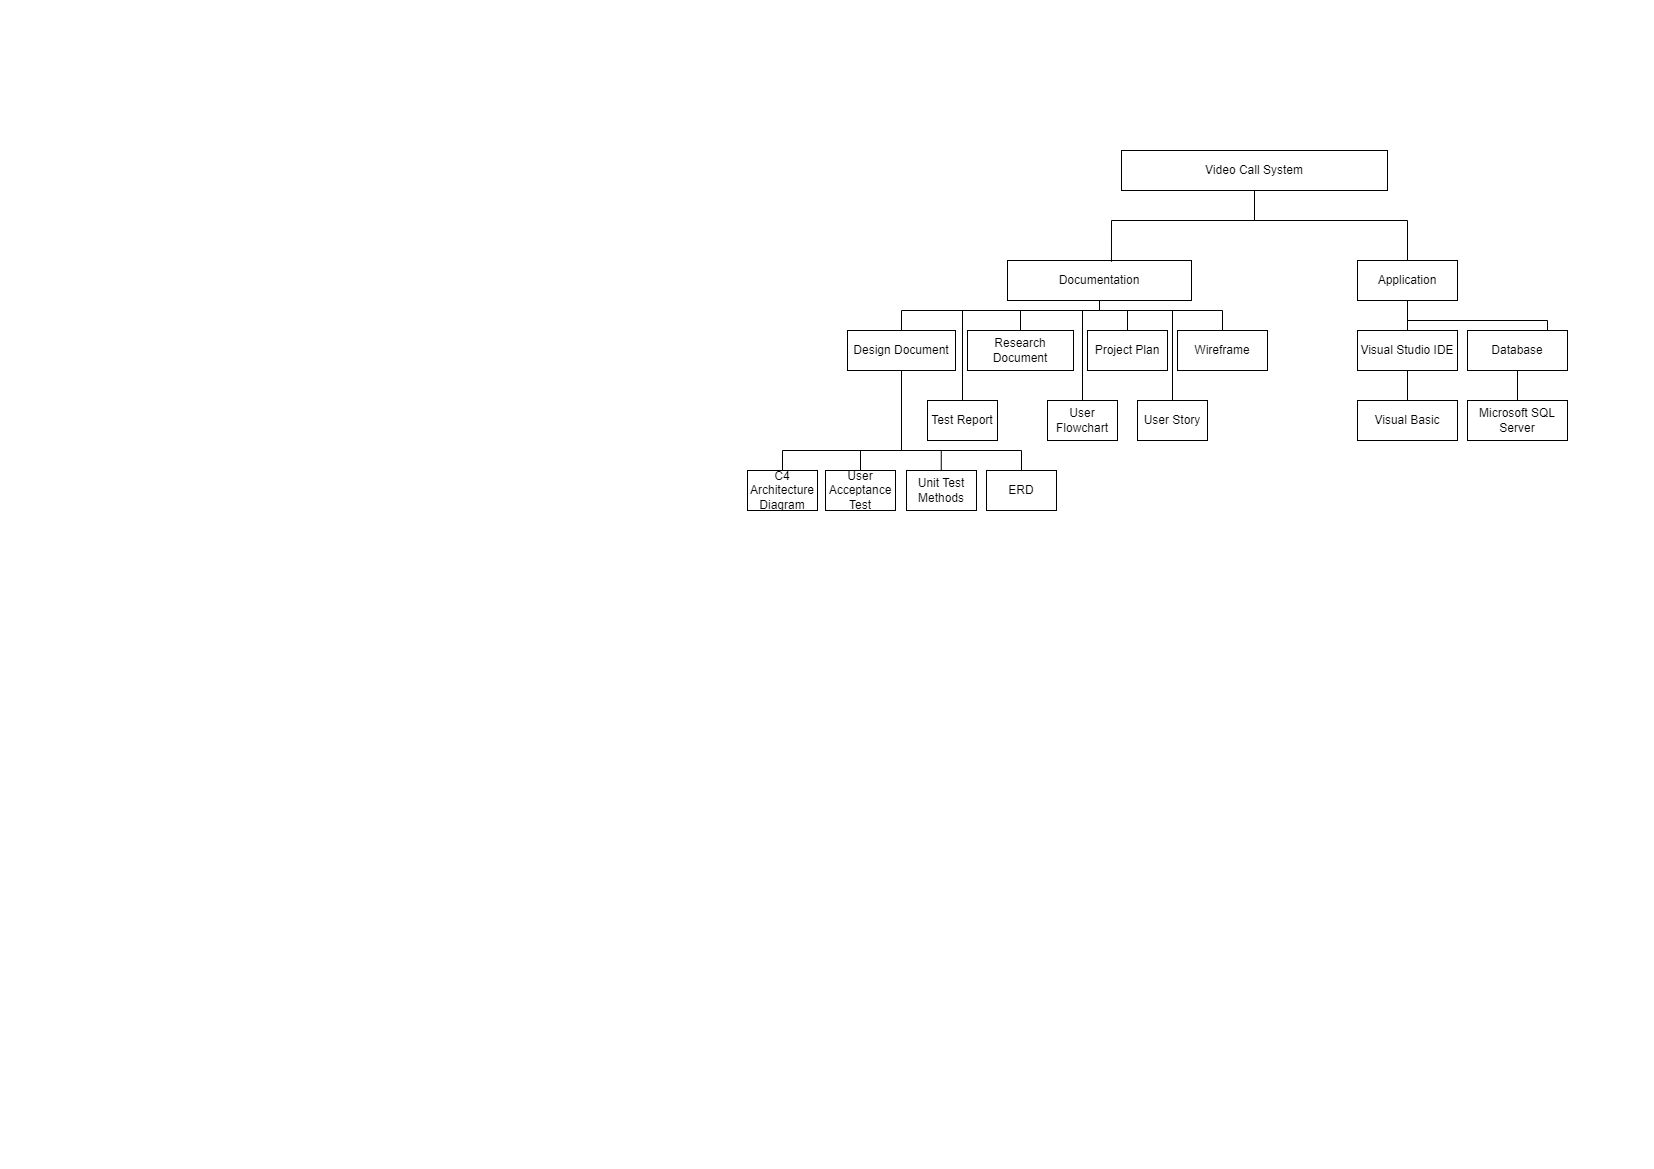

The diagram above was exported from draw.io. Its source (the exported page's mxGraphModel, read from the mxfile embedded in the PNG):
<mxGraphModel dx="1702" dy="452" grid="1" gridSize="10" guides="1" tooltips="1" connect="1" arrows="1" fold="1" page="1" pageScale="1" pageWidth="827" pageHeight="1169" math="0" shadow="0">
  <root>
    <mxCell id="0" />
    <mxCell id="1" parent="0" />
    <mxCell id="Qb-XCKVCPmLsq2yxPxn6-1" value="Video Call System" style="rounded=0;whiteSpace=wrap;html=1;" parent="1" vertex="1">
      <mxGeometry x="294" y="150" width="266" height="40" as="geometry" />
    </mxCell>
    <mxCell id="Qb-XCKVCPmLsq2yxPxn6-2" value="Documentation" style="rounded=0;whiteSpace=wrap;html=1;" parent="1" vertex="1">
      <mxGeometry x="180" y="260" width="184" height="40" as="geometry" />
    </mxCell>
    <mxCell id="Qb-XCKVCPmLsq2yxPxn6-3" value="User Story" style="rounded=0;whiteSpace=wrap;html=1;" parent="1" vertex="1">
      <mxGeometry x="310" y="400" width="70" height="40" as="geometry" />
    </mxCell>
    <mxCell id="Qb-XCKVCPmLsq2yxPxn6-4" value="Application" style="rounded=0;whiteSpace=wrap;html=1;" parent="1" vertex="1">
      <mxGeometry x="530" y="260" width="100" height="40" as="geometry" />
    </mxCell>
    <mxCell id="Qb-XCKVCPmLsq2yxPxn6-5" value="Project Plan" style="rounded=0;whiteSpace=wrap;html=1;" parent="1" vertex="1">
      <mxGeometry x="260" y="330" width="80" height="40" as="geometry" />
    </mxCell>
    <mxCell id="Qb-XCKVCPmLsq2yxPxn6-10" value="" style="endArrow=none;html=1;rounded=0;exitX=0.565;exitY=0.03;exitDx=0;exitDy=0;exitPerimeter=0;entryX=0.5;entryY=0;entryDx=0;entryDy=0;" parent="1" source="Qb-XCKVCPmLsq2yxPxn6-2" target="Qb-XCKVCPmLsq2yxPxn6-4" edge="1">
      <mxGeometry width="50" height="50" relative="1" as="geometry">
        <mxPoint x="160" y="240" as="sourcePoint" />
        <mxPoint x="610" y="220" as="targetPoint" />
        <Array as="points">
          <mxPoint x="284" y="220" />
          <mxPoint x="580" y="220" />
        </Array>
      </mxGeometry>
    </mxCell>
    <mxCell id="Qb-XCKVCPmLsq2yxPxn6-11" value="" style="endArrow=none;html=1;rounded=0;entryX=0.5;entryY=1;entryDx=0;entryDy=0;" parent="1" target="Qb-XCKVCPmLsq2yxPxn6-2" edge="1">
      <mxGeometry width="50" height="50" relative="1" as="geometry">
        <mxPoint x="272" y="310" as="sourcePoint" />
        <mxPoint x="380" y="330" as="targetPoint" />
      </mxGeometry>
    </mxCell>
    <mxCell id="Qb-XCKVCPmLsq2yxPxn6-12" value="Research Document" style="rounded=0;whiteSpace=wrap;html=1;" parent="1" vertex="1">
      <mxGeometry x="140" y="330" width="106" height="40" as="geometry" />
    </mxCell>
    <mxCell id="Qb-XCKVCPmLsq2yxPxn6-14" value="Wireframe" style="rounded=0;whiteSpace=wrap;html=1;" parent="1" vertex="1">
      <mxGeometry x="350" y="330" width="90" height="40" as="geometry" />
    </mxCell>
    <mxCell id="Qb-XCKVCPmLsq2yxPxn6-15" value="" style="endArrow=none;html=1;rounded=0;entryX=0.5;entryY=0;entryDx=0;entryDy=0;exitX=0.5;exitY=0;exitDx=0;exitDy=0;" parent="1" source="Qb-XCKVCPmLsq2yxPxn6-12" target="Qb-XCKVCPmLsq2yxPxn6-14" edge="1">
      <mxGeometry width="50" height="50" relative="1" as="geometry">
        <mxPoint x="50" y="340" as="sourcePoint" />
        <mxPoint x="360" y="340" as="targetPoint" />
        <Array as="points">
          <mxPoint x="193" y="310" />
          <mxPoint x="395" y="310" />
        </Array>
      </mxGeometry>
    </mxCell>
    <mxCell id="Q8PYBJOl94fYxrgtb7rE-1" value="Design Document" style="rounded=0;whiteSpace=wrap;html=1;" parent="1" vertex="1">
      <mxGeometry x="20" y="330" width="108" height="40" as="geometry" />
    </mxCell>
    <mxCell id="Q8PYBJOl94fYxrgtb7rE-2" value="" style="endArrow=none;html=1;rounded=0;exitX=0.5;exitY=0;exitDx=0;exitDy=0;" parent="1" source="Q8PYBJOl94fYxrgtb7rE-1" edge="1">
      <mxGeometry width="50" height="50" relative="1" as="geometry">
        <mxPoint x="-50" y="330" as="sourcePoint" />
        <mxPoint x="200" y="310" as="targetPoint" />
        <Array as="points">
          <mxPoint x="74" y="310" />
        </Array>
      </mxGeometry>
    </mxCell>
    <mxCell id="LnP57NCVGxqAuZNrKA5G-1" value="Visual Studio IDE" style="rounded=0;whiteSpace=wrap;html=1;" parent="1" vertex="1">
      <mxGeometry x="530" y="330" width="100" height="40" as="geometry" />
    </mxCell>
    <mxCell id="LnP57NCVGxqAuZNrKA5G-2" value="Visual Basic" style="rounded=0;whiteSpace=wrap;html=1;" parent="1" vertex="1">
      <mxGeometry x="530" y="400" width="100" height="40" as="geometry" />
    </mxCell>
    <mxCell id="LnP57NCVGxqAuZNrKA5G-3" value="Database" style="rounded=0;whiteSpace=wrap;html=1;" parent="1" vertex="1">
      <mxGeometry x="640" y="330" width="100" height="40" as="geometry" />
    </mxCell>
    <mxCell id="LnP57NCVGxqAuZNrKA5G-5" value="" style="endArrow=none;html=1;rounded=0;entryX=0.8;entryY=0;entryDx=0;entryDy=0;entryPerimeter=0;" parent="1" target="LnP57NCVGxqAuZNrKA5G-3" edge="1">
      <mxGeometry width="50" height="50" relative="1" as="geometry">
        <mxPoint x="580" y="320" as="sourcePoint" />
        <mxPoint x="740" y="320" as="targetPoint" />
        <Array as="points">
          <mxPoint x="720" y="320" />
        </Array>
      </mxGeometry>
    </mxCell>
    <mxCell id="LnP57NCVGxqAuZNrKA5G-7" value="" style="endArrow=none;html=1;rounded=0;entryX=0.5;entryY=1;entryDx=0;entryDy=0;exitX=0.5;exitY=0;exitDx=0;exitDy=0;" parent="1" source="LnP57NCVGxqAuZNrKA5G-2" target="LnP57NCVGxqAuZNrKA5G-1" edge="1">
      <mxGeometry width="50" height="50" relative="1" as="geometry">
        <mxPoint x="590" y="340" as="sourcePoint" />
        <mxPoint x="590" y="310" as="targetPoint" />
      </mxGeometry>
    </mxCell>
    <mxCell id="LnP57NCVGxqAuZNrKA5G-10" value="" style="endArrow=none;html=1;rounded=0;entryX=0.5;entryY=1;entryDx=0;entryDy=0;" parent="1" target="Qb-XCKVCPmLsq2yxPxn6-4" edge="1">
      <mxGeometry width="50" height="50" relative="1" as="geometry">
        <mxPoint x="580" y="330" as="sourcePoint" />
        <mxPoint x="590" y="380" as="targetPoint" />
      </mxGeometry>
    </mxCell>
    <mxCell id="vT4NCIruRM0JLwhS5Ypc-2" value="" style="endArrow=none;html=1;rounded=0;entryX=0.5;entryY=1;entryDx=0;entryDy=0;" edge="1" parent="1" target="Qb-XCKVCPmLsq2yxPxn6-1">
      <mxGeometry width="50" height="50" relative="1" as="geometry">
        <mxPoint x="427" y="220" as="sourcePoint" />
        <mxPoint x="330" y="220" as="targetPoint" />
      </mxGeometry>
    </mxCell>
    <mxCell id="vT4NCIruRM0JLwhS5Ypc-4" value="" style="endArrow=none;html=1;rounded=0;entryX=0.5;entryY=0;entryDx=0;entryDy=0;" edge="1" parent="1" target="Qb-XCKVCPmLsq2yxPxn6-5">
      <mxGeometry width="50" height="50" relative="1" as="geometry">
        <mxPoint x="300" y="310" as="sourcePoint" />
        <mxPoint x="180" y="430" as="targetPoint" />
      </mxGeometry>
    </mxCell>
    <mxCell id="vT4NCIruRM0JLwhS5Ypc-5" value="" style="endArrow=none;html=1;rounded=0;exitX=0.5;exitY=0;exitDx=0;exitDy=0;" edge="1" parent="1" source="Qb-XCKVCPmLsq2yxPxn6-3">
      <mxGeometry width="50" height="50" relative="1" as="geometry">
        <mxPoint x="270" y="370" as="sourcePoint" />
        <mxPoint x="345" y="310" as="targetPoint" />
      </mxGeometry>
    </mxCell>
    <mxCell id="vT4NCIruRM0JLwhS5Ypc-6" value="" style="endArrow=none;html=1;rounded=0;exitX=0.5;exitY=0;exitDx=0;exitDy=0;" edge="1" source="vT4NCIruRM0JLwhS5Ypc-7" parent="1">
      <mxGeometry width="50" height="50" relative="1" as="geometry">
        <mxPoint x="180" y="370" as="sourcePoint" />
        <mxPoint x="255" y="310" as="targetPoint" />
      </mxGeometry>
    </mxCell>
    <mxCell id="vT4NCIruRM0JLwhS5Ypc-7" value="User Flowchart" style="rounded=0;whiteSpace=wrap;html=1;" vertex="1" parent="1">
      <mxGeometry x="220" y="400" width="70" height="40" as="geometry" />
    </mxCell>
    <mxCell id="vT4NCIruRM0JLwhS5Ypc-8" value="" style="endArrow=none;html=1;rounded=0;exitX=0.5;exitY=0;exitDx=0;exitDy=0;" edge="1" parent="1" source="vT4NCIruRM0JLwhS5Ypc-9">
      <mxGeometry width="50" height="50" relative="1" as="geometry">
        <mxPoint x="60" y="370" as="sourcePoint" />
        <mxPoint x="135" y="310" as="targetPoint" />
      </mxGeometry>
    </mxCell>
    <mxCell id="vT4NCIruRM0JLwhS5Ypc-9" value="Test Report" style="rounded=0;whiteSpace=wrap;html=1;" vertex="1" parent="1">
      <mxGeometry x="100" y="400" width="70" height="40" as="geometry" />
    </mxCell>
    <mxCell id="vT4NCIruRM0JLwhS5Ypc-11" value="" style="endArrow=none;html=1;rounded=0;entryX=0.5;entryY=1;entryDx=0;entryDy=0;exitX=0.5;exitY=0;exitDx=0;exitDy=0;" edge="1" source="vT4NCIruRM0JLwhS5Ypc-12" parent="1">
      <mxGeometry width="50" height="50" relative="1" as="geometry">
        <mxPoint x="700" y="340" as="sourcePoint" />
        <mxPoint x="690" y="370" as="targetPoint" />
      </mxGeometry>
    </mxCell>
    <mxCell id="vT4NCIruRM0JLwhS5Ypc-12" value="Microsoft SQL Server" style="rounded=0;whiteSpace=wrap;html=1;" vertex="1" parent="1">
      <mxGeometry x="640" y="400" width="100" height="40" as="geometry" />
    </mxCell>
    <mxCell id="vT4NCIruRM0JLwhS5Ypc-13" value="" style="endArrow=none;html=1;rounded=0;entryX=0.5;entryY=1;entryDx=0;entryDy=0;" edge="1" parent="1" target="Q8PYBJOl94fYxrgtb7rE-1">
      <mxGeometry width="50" height="50" relative="1" as="geometry">
        <mxPoint x="74" y="450" as="sourcePoint" />
        <mxPoint x="230" y="360" as="targetPoint" />
      </mxGeometry>
    </mxCell>
    <mxCell id="vT4NCIruRM0JLwhS5Ypc-14" value="C4 Architecture Diagram" style="rounded=0;whiteSpace=wrap;html=1;" vertex="1" parent="1">
      <mxGeometry x="-80" y="470" width="70" height="40" as="geometry" />
    </mxCell>
    <mxCell id="vT4NCIruRM0JLwhS5Ypc-15" value="" style="endArrow=none;html=1;rounded=0;exitX=0.5;exitY=0;exitDx=0;exitDy=0;entryX=0.5;entryY=0;entryDx=0;entryDy=0;" edge="1" parent="1" source="vT4NCIruRM0JLwhS5Ypc-14" target="vT4NCIruRM0JLwhS5Ypc-16">
      <mxGeometry width="50" height="50" relative="1" as="geometry">
        <mxPoint x="-40" y="450" as="sourcePoint" />
        <mxPoint x="200" y="450" as="targetPoint" />
        <Array as="points">
          <mxPoint x="-45" y="450" />
          <mxPoint x="194" y="450" />
        </Array>
      </mxGeometry>
    </mxCell>
    <mxCell id="vT4NCIruRM0JLwhS5Ypc-16" value="ERD" style="rounded=0;whiteSpace=wrap;html=1;" vertex="1" parent="1">
      <mxGeometry x="159" y="470" width="70" height="40" as="geometry" />
    </mxCell>
    <mxCell id="vT4NCIruRM0JLwhS5Ypc-17" value="User Acceptance Test" style="rounded=0;whiteSpace=wrap;html=1;" vertex="1" parent="1">
      <mxGeometry x="-2" y="470" width="70" height="40" as="geometry" />
    </mxCell>
    <mxCell id="vT4NCIruRM0JLwhS5Ypc-18" value="Unit Test Methods" style="rounded=0;whiteSpace=wrap;html=1;" vertex="1" parent="1">
      <mxGeometry x="79" y="470" width="70" height="40" as="geometry" />
    </mxCell>
    <mxCell id="vT4NCIruRM0JLwhS5Ypc-22" value="" style="endArrow=none;html=1;rounded=0;exitX=0.5;exitY=0;exitDx=0;exitDy=0;" edge="1" parent="1" source="vT4NCIruRM0JLwhS5Ypc-17">
      <mxGeometry width="50" height="50" relative="1" as="geometry">
        <mxPoint x="40" y="490" as="sourcePoint" />
        <mxPoint x="33" y="450" as="targetPoint" />
      </mxGeometry>
    </mxCell>
    <mxCell id="vT4NCIruRM0JLwhS5Ypc-23" value="" style="endArrow=none;html=1;rounded=0;exitX=0.5;exitY=0;exitDx=0;exitDy=0;" edge="1" parent="1">
      <mxGeometry width="50" height="50" relative="1" as="geometry">
        <mxPoint x="113.76" y="470" as="sourcePoint" />
        <mxPoint x="113.76" y="450" as="targetPoint" />
      </mxGeometry>
    </mxCell>
  </root>
</mxGraphModel>